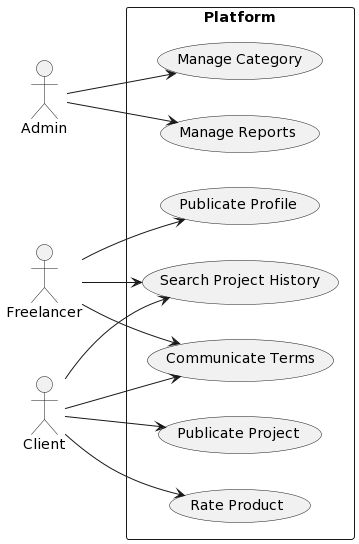

The diagram above was rendered by PlantUML. Its source (embedded in the PNG):
@startuml
left to right direction
skinparam packageStyle rectangle

actor Admin as admin
actor Freelancer as freelancer
actor Client as client

rectangle "Platform" {
    usecase "Manage Category" as manageCategory
    usecase "Manage Reports" as mediateDispute
    
    usecase "Publicate Profile" as publicateProfile
    usecase "Search Project History" as searchProjectHistory
    usecase "Communicate Terms" as manifestInterest
    
    usecase "Publicate Project" as publicateProject
    usecase "Rate Product" as rateProduct
        
    admin --> manageCategory
    admin --> mediateDispute
    
    freelancer --> publicateProfile
    freelancer --> searchProjectHistory
    freelancer --> manifestInterest
    
    client --> searchProjectHistory
    client --> manifestInterest
    client --> publicateProject
    client --> rateProduct
}
@enduml